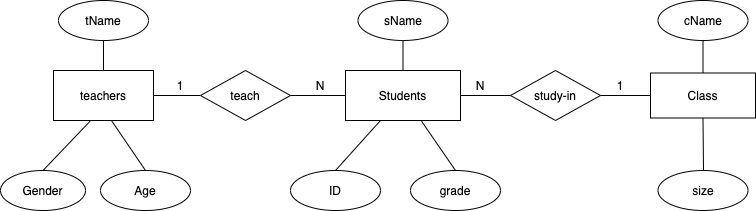

The diagram above was exported from draw.io. Its source (the exported page's mxGraphModel, read from the mxfile embedded in the PNG):
<mxGraphModel dx="815" dy="432" grid="1" gridSize="10" guides="1" tooltips="1" connect="1" arrows="1" fold="1" page="1" pageScale="1" pageWidth="827" pageHeight="1169" math="0" shadow="0">
  <root>
    <mxCell id="0" />
    <mxCell id="1" parent="0" />
    <mxCell id="CUDm3linX9hCNnFR3DKe-1" value="Students" style="rounded=0;whiteSpace=wrap;html=1;" vertex="1" parent="1">
      <mxGeometry x="375" y="270" width="115" height="50" as="geometry" />
    </mxCell>
    <mxCell id="CUDm3linX9hCNnFR3DKe-2" value="teachers" style="rounded=0;whiteSpace=wrap;html=1;" vertex="1" parent="1">
      <mxGeometry x="83" y="270" width="100" height="50" as="geometry" />
    </mxCell>
    <mxCell id="CUDm3linX9hCNnFR3DKe-3" value="Class" style="rounded=0;whiteSpace=wrap;html=1;" vertex="1" parent="1">
      <mxGeometry x="680" y="272.5" width="105" height="45" as="geometry" />
    </mxCell>
    <mxCell id="CUDm3linX9hCNnFR3DKe-4" value="" style="endArrow=none;html=1;exitX=0.5;exitY=0;exitDx=0;exitDy=0;entryX=0.5;entryY=1;entryDx=0;entryDy=0;" edge="1" parent="1" source="CUDm3linX9hCNnFR3DKe-1" target="CUDm3linX9hCNnFR3DKe-5">
      <mxGeometry width="50" height="50" relative="1" as="geometry">
        <mxPoint x="415" y="340" as="sourcePoint" />
        <mxPoint x="455" y="250" as="targetPoint" />
      </mxGeometry>
    </mxCell>
    <mxCell id="CUDm3linX9hCNnFR3DKe-5" value="sName&lt;span style=&quot;color: rgba(0 , 0 , 0 , 0) ; font-family: monospace ; font-size: 0px&quot;&gt;%3CmxGraphModel%3E%3Croot%3E%3CmxCell%20id%3D%220%22%2F%3E%3CmxCell%20id%3D%221%22%20parent%3D%220%22%2F%3E%3CmxCell%20id%3D%222%22%20value%3D%22Students%22%20style%3D%22rounded%3D0%3BwhiteSpace%3Dwrap%3Bhtml%3D1%3B%22%20vertex%3D%221%22%20parent%3D%221%22%3E%3CmxGeometry%20x%3D%22320%22%20y%3D%22160%22%20width%3D%22120%22%20height%3D%2260%22%20as%3D%22geometry%22%2F%3E%3C%2FmxCell%3E%3C%2Froot%3E%3C%2FmxGraphModel%3E&lt;/span&gt;" style="ellipse;whiteSpace=wrap;html=1;" vertex="1" parent="1">
      <mxGeometry x="387.5" y="200" width="90" height="40" as="geometry" />
    </mxCell>
    <mxCell id="CUDm3linX9hCNnFR3DKe-6" value="ID" style="ellipse;whiteSpace=wrap;html=1;" vertex="1" parent="1">
      <mxGeometry x="320" y="370" width="90" height="40" as="geometry" />
    </mxCell>
    <mxCell id="CUDm3linX9hCNnFR3DKe-7" value="grade" style="ellipse;whiteSpace=wrap;html=1;" vertex="1" parent="1">
      <mxGeometry x="440" y="370" width="90" height="40" as="geometry" />
    </mxCell>
    <mxCell id="CUDm3linX9hCNnFR3DKe-8" value="" style="endArrow=none;html=1;entryX=0.5;entryY=0;entryDx=0;entryDy=0;" edge="1" parent="1" source="CUDm3linX9hCNnFR3DKe-1" target="CUDm3linX9hCNnFR3DKe-6">
      <mxGeometry width="50" height="50" relative="1" as="geometry">
        <mxPoint x="595" y="340" as="sourcePoint" />
        <mxPoint x="370" y="380" as="targetPoint" />
      </mxGeometry>
    </mxCell>
    <mxCell id="CUDm3linX9hCNnFR3DKe-9" value="" style="endArrow=none;html=1;entryX=0.5;entryY=0;entryDx=0;entryDy=0;exitX=0.662;exitY=1.016;exitDx=0;exitDy=0;exitPerimeter=0;" edge="1" parent="1" source="CUDm3linX9hCNnFR3DKe-1" target="CUDm3linX9hCNnFR3DKe-7">
      <mxGeometry width="50" height="50" relative="1" as="geometry">
        <mxPoint x="485" y="340" as="sourcePoint" />
        <mxPoint x="645" y="290" as="targetPoint" />
      </mxGeometry>
    </mxCell>
    <mxCell id="CUDm3linX9hCNnFR3DKe-10" value="" style="endArrow=none;html=1;exitX=0.5;exitY=0;exitDx=0;exitDy=0;entryX=0.5;entryY=1;entryDx=0;entryDy=0;" edge="1" parent="1" source="CUDm3linX9hCNnFR3DKe-3" target="CUDm3linX9hCNnFR3DKe-11">
      <mxGeometry width="50" height="50" relative="1" as="geometry">
        <mxPoint x="830" y="340" as="sourcePoint" />
        <mxPoint x="740" y="250" as="targetPoint" />
      </mxGeometry>
    </mxCell>
    <mxCell id="CUDm3linX9hCNnFR3DKe-11" value="cName&lt;span style=&quot;color: rgba(0 , 0 , 0 , 0) ; font-family: monospace ; font-size: 0px&quot;&gt;%3CmxGraphModel%3E%3Croot%3E%3CmxCell%20id%3D%220%22%2F%3E%3CmxCell%20id%3D%221%22%20parent%3D%220%22%2F%3E%3CmxCell%20id%3D%222%22%20value%3D%22Students%22%20style%3D%22rounded%3D0%3BwhiteSpace%3Dwrap%3Bhtml%3D1%3B%22%20vertex%3D%221%22%20parent%3D%221%22%3E%3CmxGeometry%20x%3D%22320%22%20y%3D%22160%22%20width%3D%22120%22%20height%3D%2260%22%20as%3D%22geometry%22%2F%3E%3C%2FmxCell%3E%3C%2Froot%3E%3C%2FmxGraphModel%3E&lt;/span&gt;" style="ellipse;whiteSpace=wrap;html=1;" vertex="1" parent="1">
      <mxGeometry x="687.5" y="200" width="90" height="40" as="geometry" />
    </mxCell>
    <mxCell id="CUDm3linX9hCNnFR3DKe-12" value="study-in" style="rhombus;whiteSpace=wrap;html=1;" vertex="1" parent="1">
      <mxGeometry x="540" y="270" width="90" height="50" as="geometry" />
    </mxCell>
    <mxCell id="CUDm3linX9hCNnFR3DKe-13" value="" style="endArrow=none;html=1;entryX=1;entryY=0.5;entryDx=0;entryDy=0;exitX=0;exitY=0.5;exitDx=0;exitDy=0;" edge="1" parent="1" source="CUDm3linX9hCNnFR3DKe-3" target="CUDm3linX9hCNnFR3DKe-12">
      <mxGeometry width="50" height="50" relative="1" as="geometry">
        <mxPoint x="670" y="295" as="sourcePoint" />
        <mxPoint x="685" y="310" as="targetPoint" />
      </mxGeometry>
    </mxCell>
    <mxCell id="CUDm3linX9hCNnFR3DKe-14" value="tName&lt;span style=&quot;color: rgba(0 , 0 , 0 , 0) ; font-family: monospace ; font-size: 0px&quot;&gt;%3CmxGraphModel%3E%3Croot%3E%3CmxCell%20id%3D%220%22%2F%3E%3CmxCell%20id%3D%221%22%20parent%3D%220%22%2F%3E%3CmxCell%20id%3D%222%22%20value%3D%22Students%22%20style%3D%22rounded%3D0%3BwhiteSpace%3Dwrap%3Bhtml%3D1%3B%22%20vertex%3D%221%22%20parent%3D%221%22%3E%3CmxGeometry%20x%3D%22320%22%20y%3D%22160%22%20width%3D%22120%22%20height%3D%2260%22%20as%3D%22geometry%22%2F%3E%3C%2FmxCell%3E%3C%2Froot%3E%3C%2FmxGraphModel%3E&lt;/span&gt;" style="ellipse;whiteSpace=wrap;html=1;" vertex="1" parent="1">
      <mxGeometry x="88" y="200" width="90" height="40" as="geometry" />
    </mxCell>
    <mxCell id="CUDm3linX9hCNnFR3DKe-15" value="" style="endArrow=none;html=1;entryX=0.5;entryY=1;entryDx=0;entryDy=0;exitX=0.5;exitY=0;exitDx=0;exitDy=0;" edge="1" parent="1" source="CUDm3linX9hCNnFR3DKe-2" target="CUDm3linX9hCNnFR3DKe-14">
      <mxGeometry width="50" height="50" relative="1" as="geometry">
        <mxPoint x="123" y="269.44" as="sourcePoint" />
        <mxPoint x="-147" y="299.44" as="targetPoint" />
      </mxGeometry>
    </mxCell>
    <mxCell id="CUDm3linX9hCNnFR3DKe-16" value="Gender" style="ellipse;whiteSpace=wrap;html=1;" vertex="1" parent="1">
      <mxGeometry x="30" y="370" width="85" height="40" as="geometry" />
    </mxCell>
    <mxCell id="CUDm3linX9hCNnFR3DKe-17" value="" style="endArrow=none;html=1;entryX=0.365;entryY=1.016;entryDx=0;entryDy=0;exitX=0.5;exitY=0;exitDx=0;exitDy=0;entryPerimeter=0;" edge="1" parent="1" source="CUDm3linX9hCNnFR3DKe-16" target="CUDm3linX9hCNnFR3DKe-2">
      <mxGeometry width="50" height="50" relative="1" as="geometry">
        <mxPoint x="85.13000000000011" y="379.99999999999994" as="sourcePoint" />
        <mxPoint x="-147" y="289.44" as="targetPoint" />
      </mxGeometry>
    </mxCell>
    <mxCell id="CUDm3linX9hCNnFR3DKe-18" value="" style="endArrow=none;html=1;entryX=0.585;entryY=1.016;entryDx=0;entryDy=0;entryPerimeter=0;exitX=0.5;exitY=0;exitDx=0;exitDy=0;" edge="1" parent="1" source="CUDm3linX9hCNnFR3DKe-19" target="CUDm3linX9hCNnFR3DKe-2">
      <mxGeometry width="50" height="50" relative="1" as="geometry">
        <mxPoint x="188.06999999999994" y="379.99999999999994" as="sourcePoint" />
        <mxPoint x="-147" y="289.44" as="targetPoint" />
      </mxGeometry>
    </mxCell>
    <mxCell id="CUDm3linX9hCNnFR3DKe-19" value="Age" style="ellipse;whiteSpace=wrap;html=1;" vertex="1" parent="1">
      <mxGeometry x="130" y="370" width="90" height="40" as="geometry" />
    </mxCell>
    <mxCell id="CUDm3linX9hCNnFR3DKe-20" value="teach" style="rhombus;whiteSpace=wrap;html=1;" vertex="1" parent="1">
      <mxGeometry x="230" y="270" width="90" height="50" as="geometry" />
    </mxCell>
    <mxCell id="CUDm3linX9hCNnFR3DKe-21" value="size" style="ellipse;whiteSpace=wrap;html=1;" vertex="1" parent="1">
      <mxGeometry x="687.5" y="370" width="90" height="40" as="geometry" />
    </mxCell>
    <mxCell id="CUDm3linX9hCNnFR3DKe-22" value="" style="endArrow=none;html=1;exitX=1;exitY=0.5;exitDx=0;exitDy=0;entryX=0;entryY=0.5;entryDx=0;entryDy=0;" edge="1" parent="1" source="CUDm3linX9hCNnFR3DKe-2" target="CUDm3linX9hCNnFR3DKe-20">
      <mxGeometry width="50" height="50" relative="1" as="geometry">
        <mxPoint x="170" y="304.72" as="sourcePoint" />
        <mxPoint x="190" y="295" as="targetPoint" />
      </mxGeometry>
    </mxCell>
    <mxCell id="CUDm3linX9hCNnFR3DKe-23" value="" style="endArrow=none;html=1;exitX=1;exitY=0.5;exitDx=0;exitDy=0;entryX=0;entryY=0.5;entryDx=0;entryDy=0;" edge="1" parent="1" source="CUDm3linX9hCNnFR3DKe-20" target="CUDm3linX9hCNnFR3DKe-1">
      <mxGeometry width="50" height="50" relative="1" as="geometry">
        <mxPoint x="410" y="350" as="sourcePoint" />
        <mxPoint x="340" y="295" as="targetPoint" />
      </mxGeometry>
    </mxCell>
    <mxCell id="CUDm3linX9hCNnFR3DKe-24" value="N" style="text;html=1;strokeColor=none;fillColor=none;align=center;verticalAlign=middle;whiteSpace=wrap;rounded=0;" vertex="1" parent="1">
      <mxGeometry x="330" y="275" width="40" height="20" as="geometry" />
    </mxCell>
    <mxCell id="CUDm3linX9hCNnFR3DKe-25" value="1" style="text;html=1;strokeColor=none;fillColor=none;align=center;verticalAlign=middle;whiteSpace=wrap;rounded=0;" vertex="1" parent="1">
      <mxGeometry x="190" y="275" width="40" height="20" as="geometry" />
    </mxCell>
    <mxCell id="CUDm3linX9hCNnFR3DKe-26" value="" style="endArrow=none;html=1;entryX=0.5;entryY=1;entryDx=0;entryDy=0;" edge="1" parent="1" target="CUDm3linX9hCNnFR3DKe-3">
      <mxGeometry width="50" height="50" relative="1" as="geometry">
        <mxPoint x="733" y="370" as="sourcePoint" />
        <mxPoint x="460" y="300" as="targetPoint" />
      </mxGeometry>
    </mxCell>
    <mxCell id="CUDm3linX9hCNnFR3DKe-27" value="1" style="text;html=1;strokeColor=none;fillColor=none;align=center;verticalAlign=middle;whiteSpace=wrap;rounded=0;" vertex="1" parent="1">
      <mxGeometry x="630" y="275" width="40" height="20" as="geometry" />
    </mxCell>
    <mxCell id="CUDm3linX9hCNnFR3DKe-28" value="" style="endArrow=none;html=1;entryX=0;entryY=0.5;entryDx=0;entryDy=0;exitX=1;exitY=0.5;exitDx=0;exitDy=0;" edge="1" parent="1" source="CUDm3linX9hCNnFR3DKe-1" target="CUDm3linX9hCNnFR3DKe-12">
      <mxGeometry width="50" height="50" relative="1" as="geometry">
        <mxPoint x="410" y="350" as="sourcePoint" />
        <mxPoint x="460" y="300" as="targetPoint" />
      </mxGeometry>
    </mxCell>
    <mxCell id="CUDm3linX9hCNnFR3DKe-29" value="N" style="text;html=1;strokeColor=none;fillColor=none;align=center;verticalAlign=middle;whiteSpace=wrap;rounded=0;" vertex="1" parent="1">
      <mxGeometry x="490" y="275" width="40" height="20" as="geometry" />
    </mxCell>
  </root>
</mxGraphModel>